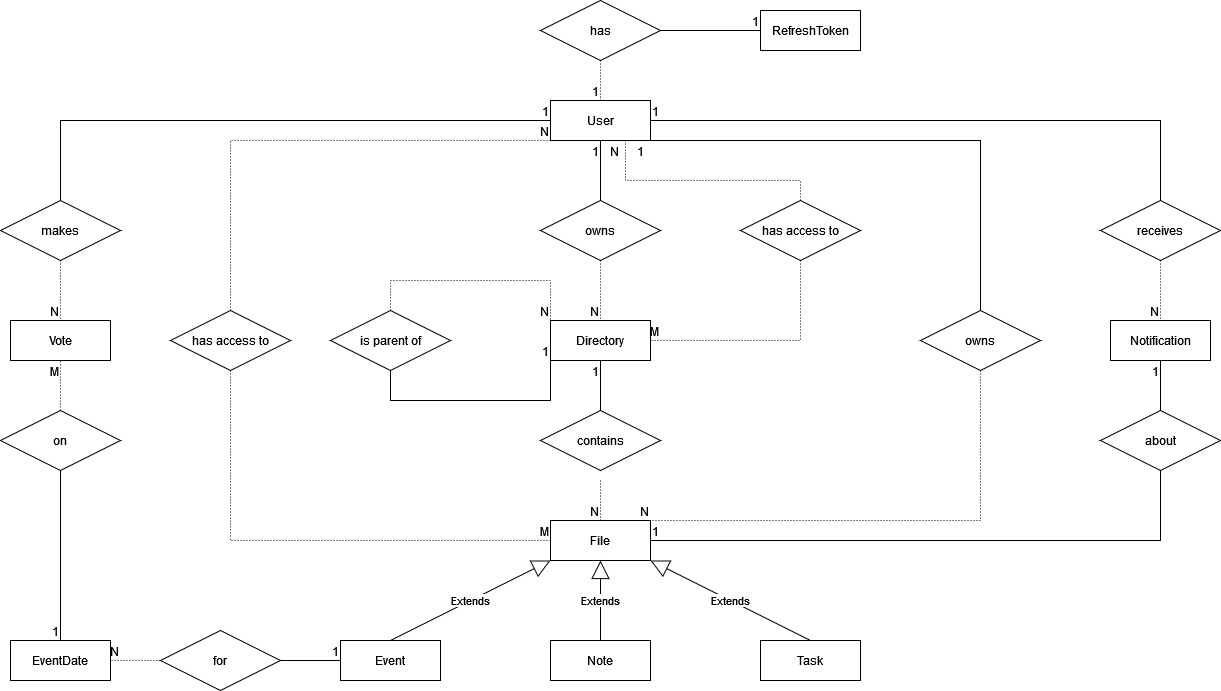

The diagram above was exported from draw.io. Its source (the exported page's mxGraphModel, read from the mxfile embedded in the PNG):
<mxGraphModel dx="1434" dy="746" grid="1" gridSize="10" guides="1" tooltips="1" connect="1" arrows="1" fold="1" page="1" pageScale="1" pageWidth="1654" pageHeight="1169" math="0" shadow="0">
  <root>
    <mxCell id="0" />
    <mxCell id="1" parent="0" />
    <mxCell id="zA_EAVwAyeji1f7aUULT-11" value="" style="endArrow=none;html=1;rounded=0;entryX=0.5;entryY=1;entryDx=0;entryDy=0;exitX=0.5;exitY=0;exitDx=0;exitDy=0;" parent="1" source="zA_EAVwAyeji1f7aUULT-15" edge="1">
      <mxGeometry relative="1" as="geometry">
        <mxPoint x="620" y="290" as="sourcePoint" />
        <mxPoint x="620" y="240" as="targetPoint" />
      </mxGeometry>
    </mxCell>
    <mxCell id="zA_EAVwAyeji1f7aUULT-12" value="1" style="resizable=0;html=1;whiteSpace=wrap;align=right;verticalAlign=bottom;" parent="zA_EAVwAyeji1f7aUULT-11" connectable="0" vertex="1">
      <mxGeometry x="1" relative="1" as="geometry">
        <mxPoint y="20" as="offset" />
      </mxGeometry>
    </mxCell>
    <mxCell id="zA_EAVwAyeji1f7aUULT-13" value="" style="endArrow=none;html=1;rounded=0;dashed=1;dashPattern=1 2;exitX=0.5;exitY=1;exitDx=0;exitDy=0;entryX=0.5;entryY=0;entryDx=0;entryDy=0;" parent="1" source="zA_EAVwAyeji1f7aUULT-15" edge="1">
      <mxGeometry relative="1" as="geometry">
        <mxPoint x="620" y="370" as="sourcePoint" />
        <mxPoint x="620" y="420" as="targetPoint" />
      </mxGeometry>
    </mxCell>
    <mxCell id="zA_EAVwAyeji1f7aUULT-14" value="N" style="resizable=0;html=1;whiteSpace=wrap;align=right;verticalAlign=bottom;" parent="zA_EAVwAyeji1f7aUULT-13" connectable="0" vertex="1">
      <mxGeometry x="1" relative="1" as="geometry" />
    </mxCell>
    <mxCell id="zA_EAVwAyeji1f7aUULT-15" value="owns" style="shape=rhombus;perimeter=rhombusPerimeter;whiteSpace=wrap;html=1;align=center;" parent="1" vertex="1">
      <mxGeometry x="560" y="300" width="120" height="60" as="geometry" />
    </mxCell>
    <mxCell id="zA_EAVwAyeji1f7aUULT-17" value="User" style="whiteSpace=wrap;html=1;align=center;" parent="1" vertex="1">
      <mxGeometry x="570" y="200" width="100" height="40" as="geometry" />
    </mxCell>
    <mxCell id="zA_EAVwAyeji1f7aUULT-18" value="Directory" style="whiteSpace=wrap;html=1;align=center;" parent="1" vertex="1">
      <mxGeometry x="570" y="420" width="100" height="40" as="geometry" />
    </mxCell>
    <mxCell id="zA_EAVwAyeji1f7aUULT-20" value="Notification" style="whiteSpace=wrap;html=1;align=center;" parent="1" vertex="1">
      <mxGeometry x="1130" y="420" width="100" height="40" as="geometry" />
    </mxCell>
    <mxCell id="zA_EAVwAyeji1f7aUULT-22" value="receives" style="shape=rhombus;perimeter=rhombusPerimeter;whiteSpace=wrap;html=1;align=center;" parent="1" vertex="1">
      <mxGeometry x="1120" y="300" width="120" height="60" as="geometry" />
    </mxCell>
    <mxCell id="zA_EAVwAyeji1f7aUULT-23" value="" style="endArrow=none;html=1;rounded=0;exitX=0.5;exitY=0;exitDx=0;exitDy=0;entryX=1;entryY=0.5;entryDx=0;entryDy=0;" parent="1" source="zA_EAVwAyeji1f7aUULT-22" target="zA_EAVwAyeji1f7aUULT-17" edge="1">
      <mxGeometry relative="1" as="geometry">
        <mxPoint x="830" y="250" as="sourcePoint" />
        <mxPoint x="990" y="250" as="targetPoint" />
        <Array as="points">
          <mxPoint x="1180" y="220" />
        </Array>
      </mxGeometry>
    </mxCell>
    <mxCell id="zA_EAVwAyeji1f7aUULT-24" value="1" style="resizable=0;html=1;whiteSpace=wrap;align=right;verticalAlign=bottom;" parent="zA_EAVwAyeji1f7aUULT-23" connectable="0" vertex="1">
      <mxGeometry x="1" relative="1" as="geometry">
        <mxPoint x="10" as="offset" />
      </mxGeometry>
    </mxCell>
    <mxCell id="zA_EAVwAyeji1f7aUULT-25" value="" style="endArrow=none;html=1;rounded=0;dashed=1;dashPattern=1 2;exitX=0.5;exitY=1;exitDx=0;exitDy=0;entryX=0.5;entryY=0;entryDx=0;entryDy=0;" parent="1" source="zA_EAVwAyeji1f7aUULT-22" target="zA_EAVwAyeji1f7aUULT-20" edge="1">
      <mxGeometry relative="1" as="geometry">
        <mxPoint x="1210" y="390" as="sourcePoint" />
        <mxPoint x="1370" y="390" as="targetPoint" />
      </mxGeometry>
    </mxCell>
    <mxCell id="zA_EAVwAyeji1f7aUULT-26" value="N" style="resizable=0;html=1;whiteSpace=wrap;align=right;verticalAlign=bottom;" parent="zA_EAVwAyeji1f7aUULT-25" connectable="0" vertex="1">
      <mxGeometry x="1" relative="1" as="geometry" />
    </mxCell>
    <mxCell id="zA_EAVwAyeji1f7aUULT-27" value="File" style="whiteSpace=wrap;html=1;align=center;" parent="1" vertex="1">
      <mxGeometry x="570" y="620" width="100" height="40" as="geometry" />
    </mxCell>
    <mxCell id="zA_EAVwAyeji1f7aUULT-28" value="contains" style="shape=rhombus;perimeter=rhombusPerimeter;whiteSpace=wrap;html=1;align=center;" parent="1" vertex="1">
      <mxGeometry x="560" y="510" width="120" height="60" as="geometry" />
    </mxCell>
    <mxCell id="zA_EAVwAyeji1f7aUULT-29" value="" style="endArrow=none;html=1;rounded=0;exitX=0.5;exitY=0;exitDx=0;exitDy=0;entryX=0.5;entryY=1;entryDx=0;entryDy=0;" parent="1" source="zA_EAVwAyeji1f7aUULT-28" target="zA_EAVwAyeji1f7aUULT-18" edge="1">
      <mxGeometry relative="1" as="geometry">
        <mxPoint x="740" y="580" as="sourcePoint" />
        <mxPoint x="900" y="580" as="targetPoint" />
      </mxGeometry>
    </mxCell>
    <mxCell id="zA_EAVwAyeji1f7aUULT-30" value="1" style="resizable=0;html=1;whiteSpace=wrap;align=right;verticalAlign=bottom;" parent="zA_EAVwAyeji1f7aUULT-29" connectable="0" vertex="1">
      <mxGeometry x="1" relative="1" as="geometry">
        <mxPoint y="20" as="offset" />
      </mxGeometry>
    </mxCell>
    <mxCell id="zA_EAVwAyeji1f7aUULT-31" value="" style="endArrow=none;html=1;rounded=0;dashed=1;dashPattern=1 2;exitX=0.5;exitY=1.167;exitDx=0;exitDy=0;exitPerimeter=0;entryX=0.5;entryY=0;entryDx=0;entryDy=0;" parent="1" source="zA_EAVwAyeji1f7aUULT-28" target="zA_EAVwAyeji1f7aUULT-27" edge="1">
      <mxGeometry relative="1" as="geometry">
        <mxPoint x="710" y="580" as="sourcePoint" />
        <mxPoint x="870" y="580" as="targetPoint" />
      </mxGeometry>
    </mxCell>
    <mxCell id="zA_EAVwAyeji1f7aUULT-32" value="N" style="resizable=0;html=1;whiteSpace=wrap;align=right;verticalAlign=bottom;" parent="zA_EAVwAyeji1f7aUULT-31" connectable="0" vertex="1">
      <mxGeometry x="1" relative="1" as="geometry" />
    </mxCell>
    <mxCell id="zA_EAVwAyeji1f7aUULT-33" value="Note" style="whiteSpace=wrap;html=1;align=center;" parent="1" vertex="1">
      <mxGeometry x="570" y="740" width="100" height="40" as="geometry" />
    </mxCell>
    <mxCell id="zA_EAVwAyeji1f7aUULT-34" value="Task" style="whiteSpace=wrap;html=1;align=center;" parent="1" vertex="1">
      <mxGeometry x="780" y="740" width="100" height="40" as="geometry" />
    </mxCell>
    <mxCell id="zA_EAVwAyeji1f7aUULT-35" value="Event" style="whiteSpace=wrap;html=1;align=center;" parent="1" vertex="1">
      <mxGeometry x="360" y="740" width="100" height="40" as="geometry" />
    </mxCell>
    <mxCell id="zA_EAVwAyeji1f7aUULT-37" value="Extends" style="endArrow=block;endSize=16;endFill=0;html=1;rounded=0;exitX=0.5;exitY=0;exitDx=0;exitDy=0;entryX=0;entryY=1;entryDx=0;entryDy=0;" parent="1" source="zA_EAVwAyeji1f7aUULT-35" target="zA_EAVwAyeji1f7aUULT-27" edge="1">
      <mxGeometry width="160" relative="1" as="geometry">
        <mxPoint x="410" y="870" as="sourcePoint" />
        <mxPoint x="570" y="870" as="targetPoint" />
      </mxGeometry>
    </mxCell>
    <mxCell id="zA_EAVwAyeji1f7aUULT-39" value="Extends" style="endArrow=block;endSize=16;endFill=0;html=1;rounded=0;exitX=0.5;exitY=0;exitDx=0;exitDy=0;entryX=0.5;entryY=1;entryDx=0;entryDy=0;" parent="1" source="zA_EAVwAyeji1f7aUULT-33" target="zA_EAVwAyeji1f7aUULT-27" edge="1">
      <mxGeometry width="160" relative="1" as="geometry">
        <mxPoint x="710" y="680" as="sourcePoint" />
        <mxPoint x="870" y="680" as="targetPoint" />
      </mxGeometry>
    </mxCell>
    <mxCell id="zA_EAVwAyeji1f7aUULT-40" value="Extends" style="endArrow=block;endSize=16;endFill=0;html=1;rounded=0;exitX=0.5;exitY=0;exitDx=0;exitDy=0;entryX=1;entryY=1;entryDx=0;entryDy=0;" parent="1" source="zA_EAVwAyeji1f7aUULT-34" target="zA_EAVwAyeji1f7aUULT-27" edge="1">
      <mxGeometry width="160" relative="1" as="geometry">
        <mxPoint x="780" y="690" as="sourcePoint" />
        <mxPoint x="940" y="690" as="targetPoint" />
      </mxGeometry>
    </mxCell>
    <mxCell id="zA_EAVwAyeji1f7aUULT-41" value="about" style="shape=rhombus;perimeter=rhombusPerimeter;whiteSpace=wrap;html=1;align=center;" parent="1" vertex="1">
      <mxGeometry x="1120" y="510" width="120" height="60" as="geometry" />
    </mxCell>
    <mxCell id="zA_EAVwAyeji1f7aUULT-42" value="" style="endArrow=none;html=1;rounded=0;exitX=0.5;exitY=0;exitDx=0;exitDy=0;entryX=0.5;entryY=1;entryDx=0;entryDy=0;" parent="1" source="zA_EAVwAyeji1f7aUULT-41" target="zA_EAVwAyeji1f7aUULT-20" edge="1">
      <mxGeometry relative="1" as="geometry">
        <mxPoint x="1240" y="480" as="sourcePoint" />
        <mxPoint x="1400" y="480" as="targetPoint" />
      </mxGeometry>
    </mxCell>
    <mxCell id="zA_EAVwAyeji1f7aUULT-43" value="1" style="resizable=0;html=1;whiteSpace=wrap;align=right;verticalAlign=bottom;" parent="zA_EAVwAyeji1f7aUULT-42" connectable="0" vertex="1">
      <mxGeometry x="1" relative="1" as="geometry">
        <mxPoint y="20" as="offset" />
      </mxGeometry>
    </mxCell>
    <mxCell id="zA_EAVwAyeji1f7aUULT-44" value="" style="endArrow=none;html=1;rounded=0;exitX=0.5;exitY=1;exitDx=0;exitDy=0;entryX=1;entryY=0.5;entryDx=0;entryDy=0;" parent="1" source="zA_EAVwAyeji1f7aUULT-41" target="zA_EAVwAyeji1f7aUULT-27" edge="1">
      <mxGeometry relative="1" as="geometry">
        <mxPoint x="820" y="630" as="sourcePoint" />
        <mxPoint x="980" y="630" as="targetPoint" />
        <Array as="points">
          <mxPoint x="1180" y="640" />
        </Array>
      </mxGeometry>
    </mxCell>
    <mxCell id="zA_EAVwAyeji1f7aUULT-45" value="1" style="resizable=0;html=1;whiteSpace=wrap;align=right;verticalAlign=bottom;" parent="zA_EAVwAyeji1f7aUULT-44" connectable="0" vertex="1">
      <mxGeometry x="1" relative="1" as="geometry">
        <mxPoint x="10" as="offset" />
      </mxGeometry>
    </mxCell>
    <mxCell id="zA_EAVwAyeji1f7aUULT-46" value="is parent of" style="shape=rhombus;perimeter=rhombusPerimeter;whiteSpace=wrap;html=1;align=center;" parent="1" vertex="1">
      <mxGeometry x="350" y="410" width="120" height="60" as="geometry" />
    </mxCell>
    <mxCell id="zA_EAVwAyeji1f7aUULT-51" value="" style="endArrow=none;html=1;rounded=0;exitX=0.5;exitY=1;exitDx=0;exitDy=0;entryX=0;entryY=1;entryDx=0;entryDy=0;" parent="1" source="zA_EAVwAyeji1f7aUULT-46" target="zA_EAVwAyeji1f7aUULT-18" edge="1">
      <mxGeometry relative="1" as="geometry">
        <mxPoint x="430" y="490" as="sourcePoint" />
        <mxPoint x="590" y="490" as="targetPoint" />
        <Array as="points">
          <mxPoint x="410" y="500" />
          <mxPoint x="570" y="500" />
        </Array>
      </mxGeometry>
    </mxCell>
    <mxCell id="zA_EAVwAyeji1f7aUULT-52" value="1" style="resizable=0;html=1;whiteSpace=wrap;align=right;verticalAlign=bottom;" parent="zA_EAVwAyeji1f7aUULT-51" connectable="0" vertex="1">
      <mxGeometry x="1" relative="1" as="geometry" />
    </mxCell>
    <mxCell id="zA_EAVwAyeji1f7aUULT-53" value="" style="endArrow=none;html=1;rounded=0;dashed=1;dashPattern=1 2;exitX=0.5;exitY=0;exitDx=0;exitDy=0;entryX=0;entryY=0;entryDx=0;entryDy=0;" parent="1" source="zA_EAVwAyeji1f7aUULT-46" target="zA_EAVwAyeji1f7aUULT-18" edge="1">
      <mxGeometry relative="1" as="geometry">
        <mxPoint x="390" y="370" as="sourcePoint" />
        <mxPoint x="550" y="370" as="targetPoint" />
        <Array as="points">
          <mxPoint x="410" y="380" />
          <mxPoint x="570" y="380" />
        </Array>
      </mxGeometry>
    </mxCell>
    <mxCell id="zA_EAVwAyeji1f7aUULT-54" value="N" style="resizable=0;html=1;whiteSpace=wrap;align=right;verticalAlign=bottom;" parent="zA_EAVwAyeji1f7aUULT-53" connectable="0" vertex="1">
      <mxGeometry x="1" relative="1" as="geometry" />
    </mxCell>
    <mxCell id="gzZd_o8Xhc-s1As8Cf1p-1" value="owns" style="shape=rhombus;perimeter=rhombusPerimeter;whiteSpace=wrap;html=1;align=center;" parent="1" vertex="1">
      <mxGeometry x="940" y="410" width="120" height="60" as="geometry" />
    </mxCell>
    <mxCell id="gzZd_o8Xhc-s1As8Cf1p-2" value="" style="endArrow=none;html=1;rounded=0;exitX=0.5;exitY=0;exitDx=0;exitDy=0;entryX=1;entryY=1;entryDx=0;entryDy=0;" parent="1" source="gzZd_o8Xhc-s1As8Cf1p-1" target="zA_EAVwAyeji1f7aUULT-17" edge="1">
      <mxGeometry relative="1" as="geometry">
        <mxPoint x="740" y="350" as="sourcePoint" />
        <mxPoint x="900" y="350" as="targetPoint" />
        <Array as="points">
          <mxPoint x="1000" y="240" />
        </Array>
      </mxGeometry>
    </mxCell>
    <mxCell id="gzZd_o8Xhc-s1As8Cf1p-3" value="1" style="resizable=0;html=1;whiteSpace=wrap;align=right;verticalAlign=bottom;" parent="gzZd_o8Xhc-s1As8Cf1p-2" connectable="0" vertex="1">
      <mxGeometry x="1" relative="1" as="geometry">
        <mxPoint x="-5" y="20" as="offset" />
      </mxGeometry>
    </mxCell>
    <mxCell id="gzZd_o8Xhc-s1As8Cf1p-4" value="" style="endArrow=none;html=1;rounded=0;dashed=1;dashPattern=1 2;exitX=0.5;exitY=1;exitDx=0;exitDy=0;entryX=1;entryY=0;entryDx=0;entryDy=0;" parent="1" source="gzZd_o8Xhc-s1As8Cf1p-1" target="zA_EAVwAyeji1f7aUULT-27" edge="1">
      <mxGeometry relative="1" as="geometry">
        <mxPoint x="770" y="540" as="sourcePoint" />
        <mxPoint x="930" y="540" as="targetPoint" />
        <Array as="points">
          <mxPoint x="1000" y="620" />
        </Array>
      </mxGeometry>
    </mxCell>
    <mxCell id="gzZd_o8Xhc-s1As8Cf1p-5" value="N" style="resizable=0;html=1;whiteSpace=wrap;align=right;verticalAlign=bottom;" parent="gzZd_o8Xhc-s1As8Cf1p-4" connectable="0" vertex="1">
      <mxGeometry x="1" relative="1" as="geometry" />
    </mxCell>
    <mxCell id="gzZd_o8Xhc-s1As8Cf1p-6" value="has access to" style="shape=rhombus;perimeter=rhombusPerimeter;whiteSpace=wrap;html=1;align=center;" parent="1" vertex="1">
      <mxGeometry x="190" y="410" width="120" height="60" as="geometry" />
    </mxCell>
    <mxCell id="gzZd_o8Xhc-s1As8Cf1p-7" value="" style="endArrow=none;html=1;rounded=0;dashed=1;dashPattern=1 2;exitX=0.5;exitY=0;exitDx=0;exitDy=0;entryX=0;entryY=1;entryDx=0;entryDy=0;" parent="1" source="gzZd_o8Xhc-s1As8Cf1p-6" target="zA_EAVwAyeji1f7aUULT-17" edge="1">
      <mxGeometry relative="1" as="geometry">
        <mxPoint x="250" y="300" as="sourcePoint" />
        <mxPoint x="410" y="300" as="targetPoint" />
        <Array as="points">
          <mxPoint x="250" y="240" />
        </Array>
      </mxGeometry>
    </mxCell>
    <mxCell id="gzZd_o8Xhc-s1As8Cf1p-8" value="N" style="resizable=0;html=1;whiteSpace=wrap;align=right;verticalAlign=bottom;" parent="gzZd_o8Xhc-s1As8Cf1p-7" connectable="0" vertex="1">
      <mxGeometry x="1" relative="1" as="geometry" />
    </mxCell>
    <mxCell id="gzZd_o8Xhc-s1As8Cf1p-9" value="" style="endArrow=none;html=1;rounded=0;dashed=1;dashPattern=1 2;exitX=0.5;exitY=1;exitDx=0;exitDy=0;entryX=0;entryY=0.5;entryDx=0;entryDy=0;" parent="1" source="gzZd_o8Xhc-s1As8Cf1p-6" target="zA_EAVwAyeji1f7aUULT-27" edge="1">
      <mxGeometry relative="1" as="geometry">
        <mxPoint x="210" y="570" as="sourcePoint" />
        <mxPoint x="370" y="570" as="targetPoint" />
        <Array as="points">
          <mxPoint x="250" y="640" />
        </Array>
      </mxGeometry>
    </mxCell>
    <mxCell id="gzZd_o8Xhc-s1As8Cf1p-10" value="M" style="resizable=0;html=1;whiteSpace=wrap;align=right;verticalAlign=bottom;" parent="gzZd_o8Xhc-s1As8Cf1p-9" connectable="0" vertex="1">
      <mxGeometry x="1" relative="1" as="geometry" />
    </mxCell>
    <mxCell id="gzZd_o8Xhc-s1As8Cf1p-11" value="has access to" style="shape=rhombus;perimeter=rhombusPerimeter;whiteSpace=wrap;html=1;align=center;" parent="1" vertex="1">
      <mxGeometry x="760" y="300" width="120" height="60" as="geometry" />
    </mxCell>
    <mxCell id="gzZd_o8Xhc-s1As8Cf1p-12" value="" style="endArrow=none;html=1;rounded=0;dashed=1;dashPattern=1 2;exitX=0.5;exitY=0;exitDx=0;exitDy=0;entryX=0.75;entryY=1;entryDx=0;entryDy=0;" parent="1" source="gzZd_o8Xhc-s1As8Cf1p-11" target="zA_EAVwAyeji1f7aUULT-17" edge="1">
      <mxGeometry relative="1" as="geometry">
        <mxPoint x="700" y="280" as="sourcePoint" />
        <mxPoint x="860" y="280" as="targetPoint" />
        <Array as="points">
          <mxPoint x="820" y="280" />
          <mxPoint x="645" y="280" />
        </Array>
      </mxGeometry>
    </mxCell>
    <mxCell id="gzZd_o8Xhc-s1As8Cf1p-13" value="N" style="resizable=0;html=1;whiteSpace=wrap;align=right;verticalAlign=bottom;" parent="gzZd_o8Xhc-s1As8Cf1p-12" connectable="0" vertex="1">
      <mxGeometry x="1" relative="1" as="geometry">
        <mxPoint x="-5" y="20" as="offset" />
      </mxGeometry>
    </mxCell>
    <mxCell id="gzZd_o8Xhc-s1As8Cf1p-14" value="" style="endArrow=none;html=1;rounded=0;dashed=1;dashPattern=1 2;exitX=0.5;exitY=1;exitDx=0;exitDy=0;entryX=1;entryY=0.5;entryDx=0;entryDy=0;" parent="1" source="gzZd_o8Xhc-s1As8Cf1p-11" target="zA_EAVwAyeji1f7aUULT-18" edge="1">
      <mxGeometry relative="1" as="geometry">
        <mxPoint x="760" y="420" as="sourcePoint" />
        <mxPoint x="920" y="420" as="targetPoint" />
        <Array as="points">
          <mxPoint x="820" y="440" />
        </Array>
      </mxGeometry>
    </mxCell>
    <mxCell id="gzZd_o8Xhc-s1As8Cf1p-15" value="M" style="resizable=0;html=1;whiteSpace=wrap;align=right;verticalAlign=bottom;" parent="gzZd_o8Xhc-s1As8Cf1p-14" connectable="0" vertex="1">
      <mxGeometry x="1" relative="1" as="geometry">
        <mxPoint x="10" as="offset" />
      </mxGeometry>
    </mxCell>
    <mxCell id="gzZd_o8Xhc-s1As8Cf1p-16" value="Vote" style="whiteSpace=wrap;html=1;align=center;" parent="1" vertex="1">
      <mxGeometry x="30" y="420" width="100" height="40" as="geometry" />
    </mxCell>
    <mxCell id="gzZd_o8Xhc-s1As8Cf1p-17" value="makes" style="shape=rhombus;perimeter=rhombusPerimeter;whiteSpace=wrap;html=1;align=center;" parent="1" vertex="1">
      <mxGeometry x="20" y="300" width="120" height="60" as="geometry" />
    </mxCell>
    <mxCell id="gzZd_o8Xhc-s1As8Cf1p-18" value="on" style="shape=rhombus;perimeter=rhombusPerimeter;whiteSpace=wrap;html=1;align=center;" parent="1" vertex="1">
      <mxGeometry x="20" y="510" width="120" height="60" as="geometry" />
    </mxCell>
    <mxCell id="gzZd_o8Xhc-s1As8Cf1p-19" value="" style="endArrow=none;html=1;rounded=0;exitX=0.5;exitY=0;exitDx=0;exitDy=0;entryX=0;entryY=0.5;entryDx=0;entryDy=0;" parent="1" source="gzZd_o8Xhc-s1As8Cf1p-17" target="zA_EAVwAyeji1f7aUULT-17" edge="1">
      <mxGeometry relative="1" as="geometry">
        <mxPoint x="80" y="270" as="sourcePoint" />
        <mxPoint x="240" y="270" as="targetPoint" />
        <Array as="points">
          <mxPoint x="80" y="220" />
        </Array>
      </mxGeometry>
    </mxCell>
    <mxCell id="gzZd_o8Xhc-s1As8Cf1p-20" value="1" style="resizable=0;html=1;whiteSpace=wrap;align=right;verticalAlign=bottom;" parent="gzZd_o8Xhc-s1As8Cf1p-19" connectable="0" vertex="1">
      <mxGeometry x="1" relative="1" as="geometry" />
    </mxCell>
    <mxCell id="gzZd_o8Xhc-s1As8Cf1p-21" value="" style="endArrow=none;html=1;rounded=0;dashed=1;dashPattern=1 2;exitX=0.5;exitY=1;exitDx=0;exitDy=0;entryX=0.5;entryY=0;entryDx=0;entryDy=0;" parent="1" source="gzZd_o8Xhc-s1As8Cf1p-17" target="gzZd_o8Xhc-s1As8Cf1p-16" edge="1">
      <mxGeometry relative="1" as="geometry">
        <mxPoint x="80" y="380" as="sourcePoint" />
        <mxPoint x="80" y="410" as="targetPoint" />
      </mxGeometry>
    </mxCell>
    <mxCell id="gzZd_o8Xhc-s1As8Cf1p-22" value="N" style="resizable=0;html=1;whiteSpace=wrap;align=right;verticalAlign=bottom;" parent="gzZd_o8Xhc-s1As8Cf1p-21" connectable="0" vertex="1">
      <mxGeometry x="1" relative="1" as="geometry" />
    </mxCell>
    <mxCell id="gzZd_o8Xhc-s1As8Cf1p-25" value="" style="endArrow=none;html=1;rounded=0;dashed=1;dashPattern=1 2;entryX=0.5;entryY=1;entryDx=0;entryDy=0;" parent="1" target="gzZd_o8Xhc-s1As8Cf1p-16" edge="1">
      <mxGeometry relative="1" as="geometry">
        <mxPoint x="80" y="510" as="sourcePoint" />
        <mxPoint x="240" y="510" as="targetPoint" />
      </mxGeometry>
    </mxCell>
    <mxCell id="gzZd_o8Xhc-s1As8Cf1p-26" value="M" style="resizable=0;html=1;whiteSpace=wrap;align=right;verticalAlign=bottom;" parent="gzZd_o8Xhc-s1As8Cf1p-25" connectable="0" vertex="1">
      <mxGeometry x="1" relative="1" as="geometry">
        <mxPoint y="20" as="offset" />
      </mxGeometry>
    </mxCell>
    <mxCell id="gzZd_o8Xhc-s1As8Cf1p-27" value="" style="endArrow=none;html=1;rounded=0;exitX=0.5;exitY=1;exitDx=0;exitDy=0;entryX=0.5;entryY=0;entryDx=0;entryDy=0;" parent="1" source="gzZd_o8Xhc-s1As8Cf1p-18" target="EqKGwQot1wzGa51fGpQL-1" edge="1">
      <mxGeometry relative="1" as="geometry">
        <mxPoint x="90" y="630" as="sourcePoint" />
        <mxPoint x="250" y="630" as="targetPoint" />
        <Array as="points">
          <mxPoint x="80" y="660" />
        </Array>
      </mxGeometry>
    </mxCell>
    <mxCell id="gzZd_o8Xhc-s1As8Cf1p-28" value="1" style="resizable=0;html=1;whiteSpace=wrap;align=right;verticalAlign=bottom;" parent="gzZd_o8Xhc-s1As8Cf1p-27" connectable="0" vertex="1">
      <mxGeometry x="1" relative="1" as="geometry" />
    </mxCell>
    <mxCell id="EqKGwQot1wzGa51fGpQL-1" value="EventDate" style="whiteSpace=wrap;html=1;align=center;" parent="1" vertex="1">
      <mxGeometry x="30" y="740" width="100" height="40" as="geometry" />
    </mxCell>
    <mxCell id="EqKGwQot1wzGa51fGpQL-2" value="for" style="shape=rhombus;perimeter=rhombusPerimeter;whiteSpace=wrap;html=1;align=center;" parent="1" vertex="1">
      <mxGeometry x="180" y="730" width="120" height="60" as="geometry" />
    </mxCell>
    <mxCell id="EqKGwQot1wzGa51fGpQL-3" value="" style="endArrow=none;html=1;rounded=0;exitX=1;exitY=0.5;exitDx=0;exitDy=0;entryX=0;entryY=0.5;entryDx=0;entryDy=0;" parent="1" source="EqKGwQot1wzGa51fGpQL-2" target="zA_EAVwAyeji1f7aUULT-35" edge="1">
      <mxGeometry relative="1" as="geometry">
        <mxPoint x="230" y="830" as="sourcePoint" />
        <mxPoint x="390" y="830" as="targetPoint" />
      </mxGeometry>
    </mxCell>
    <mxCell id="EqKGwQot1wzGa51fGpQL-4" value="1" style="resizable=0;html=1;whiteSpace=wrap;align=right;verticalAlign=bottom;" parent="EqKGwQot1wzGa51fGpQL-3" connectable="0" vertex="1">
      <mxGeometry x="1" relative="1" as="geometry" />
    </mxCell>
    <mxCell id="EqKGwQot1wzGa51fGpQL-5" value="" style="endArrow=none;html=1;rounded=0;dashed=1;dashPattern=1 2;exitX=0;exitY=0.5;exitDx=0;exitDy=0;entryX=1;entryY=0.5;entryDx=0;entryDy=0;" parent="1" source="EqKGwQot1wzGa51fGpQL-2" target="EqKGwQot1wzGa51fGpQL-1" edge="1">
      <mxGeometry relative="1" as="geometry">
        <mxPoint x="170" y="700" as="sourcePoint" />
        <mxPoint x="330" y="700" as="targetPoint" />
      </mxGeometry>
    </mxCell>
    <mxCell id="EqKGwQot1wzGa51fGpQL-6" value="N" style="resizable=0;html=1;whiteSpace=wrap;align=right;verticalAlign=bottom;" parent="EqKGwQot1wzGa51fGpQL-5" connectable="0" vertex="1">
      <mxGeometry x="1" relative="1" as="geometry">
        <mxPoint x="10" as="offset" />
      </mxGeometry>
    </mxCell>
    <mxCell id="5vmsgg8tS7kOzZ-NqMWl-1" value="RefreshToken" style="whiteSpace=wrap;html=1;align=center;" vertex="1" parent="1">
      <mxGeometry x="780" y="110" width="100" height="40" as="geometry" />
    </mxCell>
    <mxCell id="5vmsgg8tS7kOzZ-NqMWl-2" value="has" style="shape=rhombus;perimeter=rhombusPerimeter;whiteSpace=wrap;html=1;align=center;" vertex="1" parent="1">
      <mxGeometry x="560" y="100" width="120" height="60" as="geometry" />
    </mxCell>
    <mxCell id="5vmsgg8tS7kOzZ-NqMWl-3" value="" style="endArrow=none;html=1;rounded=0;exitX=1;exitY=0.5;exitDx=0;exitDy=0;entryX=0;entryY=0.5;entryDx=0;entryDy=0;" edge="1" parent="1" source="5vmsgg8tS7kOzZ-NqMWl-2" target="5vmsgg8tS7kOzZ-NqMWl-1">
      <mxGeometry relative="1" as="geometry">
        <mxPoint x="710" y="180" as="sourcePoint" />
        <mxPoint x="870" y="180" as="targetPoint" />
      </mxGeometry>
    </mxCell>
    <mxCell id="5vmsgg8tS7kOzZ-NqMWl-4" value="1" style="resizable=0;html=1;whiteSpace=wrap;align=right;verticalAlign=bottom;" connectable="0" vertex="1" parent="5vmsgg8tS7kOzZ-NqMWl-3">
      <mxGeometry x="1" relative="1" as="geometry" />
    </mxCell>
    <mxCell id="5vmsgg8tS7kOzZ-NqMWl-5" value="" style="endArrow=none;html=1;rounded=0;dashed=1;dashPattern=1 2;exitX=0.5;exitY=1;exitDx=0;exitDy=0;entryX=0.5;entryY=0;entryDx=0;entryDy=0;" edge="1" parent="1" source="5vmsgg8tS7kOzZ-NqMWl-2" target="zA_EAVwAyeji1f7aUULT-17">
      <mxGeometry relative="1" as="geometry">
        <mxPoint x="710" y="190" as="sourcePoint" />
        <mxPoint x="870" y="190" as="targetPoint" />
      </mxGeometry>
    </mxCell>
    <mxCell id="5vmsgg8tS7kOzZ-NqMWl-6" value="1" style="resizable=0;html=1;whiteSpace=wrap;align=right;verticalAlign=bottom;" connectable="0" vertex="1" parent="5vmsgg8tS7kOzZ-NqMWl-5">
      <mxGeometry x="1" relative="1" as="geometry" />
    </mxCell>
  </root>
</mxGraphModel>